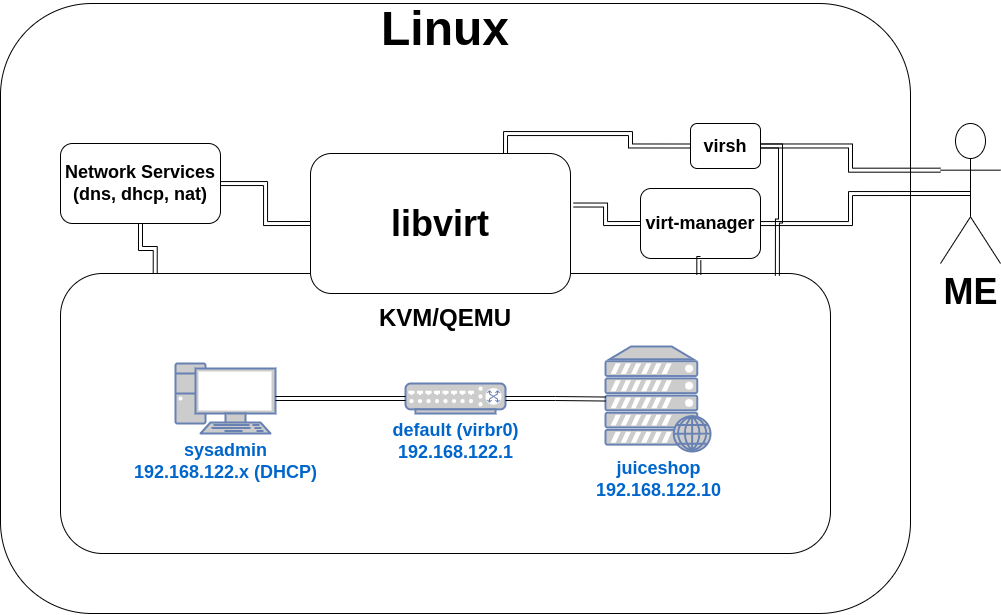

The diagram above was exported from draw.io. Its source (the exported page's mxGraphModel, read from the mxfile embedded in the PNG):
<mxGraphModel dx="1176" dy="775" grid="1" gridSize="10" guides="1" tooltips="1" connect="1" arrows="1" fold="1" page="1" pageScale="1" pageWidth="1100" pageHeight="850" math="0" shadow="0">
  <root>
    <mxCell id="0" />
    <mxCell id="1" parent="0" />
    <mxCell id="Hs6tezfrUA3HIQlfXVnW-30" value="" style="rounded=1;whiteSpace=wrap;html=1;" vertex="1" parent="1">
      <mxGeometry x="80" y="30" width="910" height="610" as="geometry" />
    </mxCell>
    <mxCell id="Hs6tezfrUA3HIQlfXVnW-14" value="" style="group" vertex="1" connectable="0" parent="1">
      <mxGeometry x="140" y="300" width="770" height="280" as="geometry" />
    </mxCell>
    <mxCell id="Hs6tezfrUA3HIQlfXVnW-7" value="" style="rounded=1;whiteSpace=wrap;html=1;" vertex="1" parent="Hs6tezfrUA3HIQlfXVnW-14">
      <mxGeometry width="770" height="280" as="geometry" />
    </mxCell>
    <mxCell id="Hs6tezfrUA3HIQlfXVnW-1" value="&lt;b style=&quot;border-color: var(--border-color);&quot;&gt;&lt;font style=&quot;border-color: var(--border-color); font-size: 18px;&quot;&gt;default (virbr0)&lt;br style=&quot;border-color: var(--border-color);&quot;&gt;192.168.122.1&lt;/font&gt;&lt;/b&gt;" style="fontColor=#0066CC;verticalAlign=top;verticalLabelPosition=bottom;labelPosition=center;align=center;html=1;outlineConnect=0;fillColor=#CCCCCC;strokeColor=#6881B3;gradientColor=none;gradientDirection=north;strokeWidth=2;shape=mxgraph.networks.switch;" vertex="1" parent="Hs6tezfrUA3HIQlfXVnW-14">
      <mxGeometry x="345" y="110" width="100" height="30" as="geometry" />
    </mxCell>
    <mxCell id="Hs6tezfrUA3HIQlfXVnW-3" value="&lt;b style=&quot;border-color: var(--border-color);&quot;&gt;&lt;font style=&quot;border-color: var(--border-color); font-size: 18px;&quot;&gt;juiceshop&lt;br style=&quot;border-color: var(--border-color);&quot;&gt;192.168.122.10&lt;/font&gt;&lt;/b&gt;" style="fontColor=#0066CC;verticalAlign=top;verticalLabelPosition=bottom;labelPosition=center;align=center;html=1;outlineConnect=0;fillColor=#CCCCCC;strokeColor=#6881B3;gradientColor=none;gradientDirection=north;strokeWidth=2;shape=mxgraph.networks.web_server;" vertex="1" parent="Hs6tezfrUA3HIQlfXVnW-14">
      <mxGeometry x="545" y="73" width="105" height="105" as="geometry" />
    </mxCell>
    <mxCell id="Hs6tezfrUA3HIQlfXVnW-6" style="edgeStyle=orthogonalEdgeStyle;shape=link;rounded=0;orthogonalLoop=1;jettySize=auto;html=1;exitX=1;exitY=0.5;exitDx=0;exitDy=0;exitPerimeter=0;" edge="1" parent="Hs6tezfrUA3HIQlfXVnW-14" source="Hs6tezfrUA3HIQlfXVnW-1" target="Hs6tezfrUA3HIQlfXVnW-3">
      <mxGeometry relative="1" as="geometry" />
    </mxCell>
    <mxCell id="Hs6tezfrUA3HIQlfXVnW-4" value="&lt;b&gt;&lt;font style=&quot;font-size: 18px;&quot;&gt;sysadmin&lt;br&gt;192.168.122.x (DHCP)&lt;/font&gt;&lt;/b&gt;" style="fontColor=#0066CC;verticalAlign=top;verticalLabelPosition=bottom;labelPosition=center;align=center;html=1;outlineConnect=0;fillColor=#CCCCCC;strokeColor=#6881B3;gradientColor=none;gradientDirection=north;strokeWidth=2;shape=mxgraph.networks.pc;" vertex="1" parent="Hs6tezfrUA3HIQlfXVnW-14">
      <mxGeometry x="115" y="90" width="100" height="70" as="geometry" />
    </mxCell>
    <mxCell id="Hs6tezfrUA3HIQlfXVnW-5" style="edgeStyle=orthogonalEdgeStyle;shape=link;rounded=0;orthogonalLoop=1;jettySize=auto;html=1;exitX=0;exitY=0.5;exitDx=0;exitDy=0;exitPerimeter=0;" edge="1" parent="Hs6tezfrUA3HIQlfXVnW-14" source="Hs6tezfrUA3HIQlfXVnW-1" target="Hs6tezfrUA3HIQlfXVnW-4">
      <mxGeometry relative="1" as="geometry" />
    </mxCell>
    <mxCell id="Hs6tezfrUA3HIQlfXVnW-8" value="&lt;font style=&quot;font-size: 24px;&quot;&gt;&lt;b&gt;KVM/QEMU&lt;/b&gt;&lt;/font&gt;" style="text;html=1;strokeColor=none;fillColor=none;align=center;verticalAlign=middle;whiteSpace=wrap;rounded=0;" vertex="1" parent="Hs6tezfrUA3HIQlfXVnW-14">
      <mxGeometry x="355" y="30" width="60" height="30" as="geometry" />
    </mxCell>
    <mxCell id="Hs6tezfrUA3HIQlfXVnW-26" style="edgeStyle=orthogonalEdgeStyle;shape=link;rounded=0;orthogonalLoop=1;jettySize=auto;html=1;exitX=0;exitY=0.5;exitDx=0;exitDy=0;" edge="1" parent="1" source="Hs6tezfrUA3HIQlfXVnW-9" target="Hs6tezfrUA3HIQlfXVnW-20">
      <mxGeometry relative="1" as="geometry" />
    </mxCell>
    <mxCell id="Hs6tezfrUA3HIQlfXVnW-9" value="&lt;b style=&quot;border-color: var(--border-color);&quot;&gt;&lt;font style=&quot;font-size: 36px;&quot;&gt;libvirt&lt;/font&gt;&lt;/b&gt;" style="rounded=1;whiteSpace=wrap;html=1;" vertex="1" parent="1">
      <mxGeometry x="390" y="180" width="260" height="140" as="geometry" />
    </mxCell>
    <mxCell id="Hs6tezfrUA3HIQlfXVnW-20" value="&lt;font style=&quot;font-size: 18px;&quot;&gt;&lt;b&gt;Network Services&lt;br&gt;(dns, dhcp, nat)&lt;/b&gt;&lt;/font&gt;" style="rounded=1;whiteSpace=wrap;html=1;" vertex="1" parent="1">
      <mxGeometry x="140" y="170" width="160" height="80" as="geometry" />
    </mxCell>
    <mxCell id="Hs6tezfrUA3HIQlfXVnW-21" value="&lt;b&gt;&lt;font style=&quot;font-size: 18px;&quot;&gt;virt-manager&lt;/font&gt;&lt;/b&gt;" style="rounded=1;whiteSpace=wrap;html=1;" vertex="1" parent="1">
      <mxGeometry x="720" y="215" width="120" height="70" as="geometry" />
    </mxCell>
    <mxCell id="Hs6tezfrUA3HIQlfXVnW-27" style="edgeStyle=orthogonalEdgeStyle;shape=link;rounded=0;orthogonalLoop=1;jettySize=auto;html=1;exitX=0.5;exitY=1;exitDx=0;exitDy=0;entryX=0.123;entryY=0;entryDx=0;entryDy=0;entryPerimeter=0;" edge="1" parent="1" source="Hs6tezfrUA3HIQlfXVnW-20" target="Hs6tezfrUA3HIQlfXVnW-7">
      <mxGeometry relative="1" as="geometry" />
    </mxCell>
    <mxCell id="Hs6tezfrUA3HIQlfXVnW-28" style="edgeStyle=orthogonalEdgeStyle;shape=link;rounded=0;orthogonalLoop=1;jettySize=auto;html=1;exitX=0;exitY=0.5;exitDx=0;exitDy=0;entryX=1.012;entryY=0.368;entryDx=0;entryDy=0;entryPerimeter=0;" edge="1" parent="1" source="Hs6tezfrUA3HIQlfXVnW-21" target="Hs6tezfrUA3HIQlfXVnW-9">
      <mxGeometry relative="1" as="geometry" />
    </mxCell>
    <mxCell id="Hs6tezfrUA3HIQlfXVnW-29" style="edgeStyle=orthogonalEdgeStyle;shape=link;rounded=0;orthogonalLoop=1;jettySize=auto;html=1;exitX=0.5;exitY=1;exitDx=0;exitDy=0;entryX=0.829;entryY=0.004;entryDx=0;entryDy=0;entryPerimeter=0;" edge="1" parent="1" source="Hs6tezfrUA3HIQlfXVnW-21" target="Hs6tezfrUA3HIQlfXVnW-7">
      <mxGeometry relative="1" as="geometry" />
    </mxCell>
    <mxCell id="Hs6tezfrUA3HIQlfXVnW-31" value="&lt;font style=&quot;font-size: 48px;&quot;&gt;&lt;b&gt;Linux&lt;/b&gt;&lt;/font&gt;" style="text;html=1;strokeColor=none;fillColor=none;align=center;verticalAlign=middle;whiteSpace=wrap;rounded=0;" vertex="1" parent="1">
      <mxGeometry x="315" y="40" width="420" height="30" as="geometry" />
    </mxCell>
    <mxCell id="Hs6tezfrUA3HIQlfXVnW-34" style="edgeStyle=orthogonalEdgeStyle;shape=link;rounded=0;orthogonalLoop=1;jettySize=auto;html=1;exitX=0;exitY=0.5;exitDx=0;exitDy=0;entryX=0.75;entryY=0;entryDx=0;entryDy=0;" edge="1" parent="1" source="Hs6tezfrUA3HIQlfXVnW-33" target="Hs6tezfrUA3HIQlfXVnW-9">
      <mxGeometry relative="1" as="geometry" />
    </mxCell>
    <mxCell id="Hs6tezfrUA3HIQlfXVnW-35" style="edgeStyle=orthogonalEdgeStyle;shape=link;rounded=0;orthogonalLoop=1;jettySize=auto;html=1;exitX=1;exitY=0.5;exitDx=0;exitDy=0;entryX=0.931;entryY=0.008;entryDx=0;entryDy=0;entryPerimeter=0;" edge="1" parent="1" source="Hs6tezfrUA3HIQlfXVnW-33" target="Hs6tezfrUA3HIQlfXVnW-7">
      <mxGeometry relative="1" as="geometry">
        <mxPoint x="900" y="300" as="targetPoint" />
      </mxGeometry>
    </mxCell>
    <mxCell id="Hs6tezfrUA3HIQlfXVnW-33" value="&lt;b&gt;&lt;font style=&quot;font-size: 18px;&quot;&gt;virsh&lt;/font&gt;&lt;/b&gt;" style="rounded=1;whiteSpace=wrap;html=1;" vertex="1" parent="1">
      <mxGeometry x="770" y="150" width="70" height="45" as="geometry" />
    </mxCell>
    <mxCell id="Hs6tezfrUA3HIQlfXVnW-37" style="edgeStyle=orthogonalEdgeStyle;shape=link;rounded=0;orthogonalLoop=1;jettySize=auto;html=1;exitX=0;exitY=0.3333333333333333;exitDx=0;exitDy=0;exitPerimeter=0;" edge="1" parent="1" source="Hs6tezfrUA3HIQlfXVnW-36" target="Hs6tezfrUA3HIQlfXVnW-33">
      <mxGeometry relative="1" as="geometry" />
    </mxCell>
    <mxCell id="Hs6tezfrUA3HIQlfXVnW-38" style="edgeStyle=orthogonalEdgeStyle;shape=link;rounded=0;orthogonalLoop=1;jettySize=auto;html=1;exitX=0.5;exitY=0.5;exitDx=0;exitDy=0;exitPerimeter=0;" edge="1" parent="1" source="Hs6tezfrUA3HIQlfXVnW-36" target="Hs6tezfrUA3HIQlfXVnW-21">
      <mxGeometry relative="1" as="geometry" />
    </mxCell>
    <mxCell id="Hs6tezfrUA3HIQlfXVnW-36" value="&lt;b&gt;&lt;font style=&quot;font-size: 36px;&quot;&gt;ME&lt;/font&gt;&lt;/b&gt;" style="shape=umlActor;verticalLabelPosition=bottom;verticalAlign=top;html=1;outlineConnect=0;" vertex="1" parent="1">
      <mxGeometry x="1020" y="150" width="60" height="140" as="geometry" />
    </mxCell>
  </root>
</mxGraphModel>